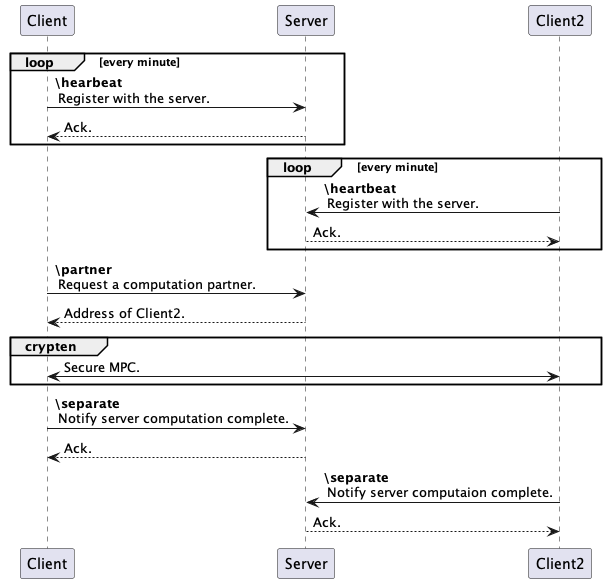

The diagram above was rendered by PlantUML. Its source (embedded in the PNG):
@startuml
loop every minute
Client -> Server: **\hearbeat** \n Register with the server.
Server --> Client: Ack.
end

loop every minute
Client2 -> Server: **\heartbeat** \n Register with the server.
Server --> Client2: Ack.
end

Client -> Server: **\partner** \n Request a computation partner.
Client <-- Server: Address of Client2.

group crypten
Client <-> Client2: Secure MPC.
end

Client -> Server: **\separate** \n Notify server computation complete.
Server --> Client: Ack.

Client2 -> Server: **\separate** \n Notify server computaion complete.
Server --> Client2: Ack.
@enduml